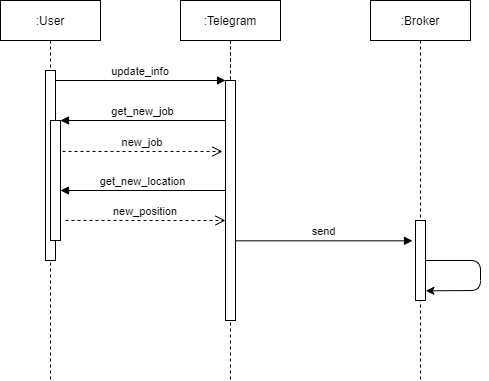

The diagram above was exported from draw.io. Its source (the exported page's mxGraphModel, read from the mxfile embedded in the PNG):
<mxGraphModel dx="723" dy="328" grid="1" gridSize="10" guides="1" tooltips="1" connect="1" arrows="1" fold="1" page="1" pageScale="1" pageWidth="850" pageHeight="1100" math="0" shadow="0">
  <root>
    <mxCell id="0" />
    <mxCell id="1" parent="0" />
    <mxCell id="3nuBFxr9cyL0pnOWT2aG-1" value=":User" style="shape=umlLifeline;perimeter=lifelinePerimeter;container=1;collapsible=0;recursiveResize=0;rounded=0;shadow=0;strokeWidth=1;" parent="1" vertex="1">
      <mxGeometry x="120" y="80" width="100" height="380" as="geometry" />
    </mxCell>
    <mxCell id="3nuBFxr9cyL0pnOWT2aG-2" value="" style="points=[];perimeter=orthogonalPerimeter;rounded=0;shadow=0;strokeWidth=1;" parent="3nuBFxr9cyL0pnOWT2aG-1" vertex="1">
      <mxGeometry x="45" y="70" width="10" height="190" as="geometry" />
    </mxCell>
    <mxCell id="3nuBFxr9cyL0pnOWT2aG-4" value="" style="points=[];perimeter=orthogonalPerimeter;rounded=0;shadow=0;strokeWidth=1;" parent="3nuBFxr9cyL0pnOWT2aG-1" vertex="1">
      <mxGeometry x="50" y="120" width="10" height="120" as="geometry" />
    </mxCell>
    <mxCell id="3nuBFxr9cyL0pnOWT2aG-5" value=":Telegram" style="shape=umlLifeline;perimeter=lifelinePerimeter;container=1;collapsible=0;recursiveResize=0;rounded=0;shadow=0;strokeWidth=1;" parent="1" vertex="1">
      <mxGeometry x="300" y="80" width="100" height="300" as="geometry" />
    </mxCell>
    <mxCell id="3nuBFxr9cyL0pnOWT2aG-6" value="" style="points=[];perimeter=orthogonalPerimeter;rounded=0;shadow=0;strokeWidth=1;" parent="3nuBFxr9cyL0pnOWT2aG-5" vertex="1">
      <mxGeometry x="45" y="80" width="10" height="160" as="geometry" />
    </mxCell>
    <mxCell id="3nuBFxr9cyL0pnOWT2aG-8" value="update_info" style="verticalAlign=bottom;endArrow=block;entryX=0;entryY=0;shadow=0;strokeWidth=1;" parent="1" source="3nuBFxr9cyL0pnOWT2aG-2" target="3nuBFxr9cyL0pnOWT2aG-6" edge="1">
      <mxGeometry relative="1" as="geometry">
        <mxPoint x="275" y="160" as="sourcePoint" />
      </mxGeometry>
    </mxCell>
    <mxCell id="3nuBFxr9cyL0pnOWT2aG-9" value="get_new_job" style="verticalAlign=bottom;endArrow=block;entryX=1;entryY=0;shadow=0;strokeWidth=1;" parent="1" source="3nuBFxr9cyL0pnOWT2aG-6" target="3nuBFxr9cyL0pnOWT2aG-4" edge="1">
      <mxGeometry relative="1" as="geometry">
        <mxPoint x="240" y="200" as="sourcePoint" />
      </mxGeometry>
    </mxCell>
    <mxCell id="3nuBFxr9cyL0pnOWT2aG-10" value="new_job" style="verticalAlign=bottom;endArrow=open;dashed=1;endSize=8;shadow=0;strokeWidth=1;exitX=1.2;exitY=0.258;exitDx=0;exitDy=0;exitPerimeter=0;" parent="1" source="3nuBFxr9cyL0pnOWT2aG-4" edge="1">
      <mxGeometry relative="1" as="geometry">
        <mxPoint x="342" y="231" as="targetPoint" />
      </mxGeometry>
    </mxCell>
    <mxCell id="m3GiliVzESylLDDCocU_-1" value=":Telegram" style="shape=umlLifeline;perimeter=lifelinePerimeter;container=1;collapsible=0;recursiveResize=0;rounded=0;shadow=0;strokeWidth=1;" vertex="1" parent="1">
      <mxGeometry x="300" y="80" width="100" height="380" as="geometry" />
    </mxCell>
    <mxCell id="m3GiliVzESylLDDCocU_-2" value="" style="points=[];perimeter=orthogonalPerimeter;rounded=0;shadow=0;strokeWidth=1;" vertex="1" parent="m3GiliVzESylLDDCocU_-1">
      <mxGeometry x="45" y="80" width="10" height="240" as="geometry" />
    </mxCell>
    <mxCell id="m3GiliVzESylLDDCocU_-3" value=":Broker" style="shape=umlLifeline;perimeter=lifelinePerimeter;container=1;collapsible=0;recursiveResize=0;rounded=0;shadow=0;strokeWidth=1;" vertex="1" parent="1">
      <mxGeometry x="490" y="80" width="100" height="380" as="geometry" />
    </mxCell>
    <mxCell id="m3GiliVzESylLDDCocU_-4" value="" style="points=[];perimeter=orthogonalPerimeter;rounded=0;shadow=0;strokeWidth=1;" vertex="1" parent="m3GiliVzESylLDDCocU_-3">
      <mxGeometry x="45" y="220" width="10" height="80" as="geometry" />
    </mxCell>
    <mxCell id="m3GiliVzESylLDDCocU_-8" value="" style="endArrow=classic;html=1;entryX=1.033;entryY=0.879;entryDx=0;entryDy=0;entryPerimeter=0;" edge="1" parent="m3GiliVzESylLDDCocU_-3" source="m3GiliVzESylLDDCocU_-4" target="m3GiliVzESylLDDCocU_-4">
      <mxGeometry width="50" height="50" relative="1" as="geometry">
        <mxPoint x="60" y="260" as="sourcePoint" />
        <mxPoint x="110" y="320" as="targetPoint" />
        <Array as="points">
          <mxPoint x="110" y="260" />
          <mxPoint x="110" y="290" />
        </Array>
      </mxGeometry>
    </mxCell>
    <mxCell id="m3GiliVzESylLDDCocU_-5" value="get_new_location" style="verticalAlign=bottom;endArrow=block;entryX=1;entryY=0;shadow=0;strokeWidth=1;" edge="1" parent="1">
      <mxGeometry relative="1" as="geometry">
        <mxPoint x="345" y="270" as="sourcePoint" />
        <mxPoint x="180" y="270" as="targetPoint" />
      </mxGeometry>
    </mxCell>
    <mxCell id="3nuBFxr9cyL0pnOWT2aG-7" value="new_position" style="verticalAlign=bottom;endArrow=open;dashed=1;endSize=8;shadow=0;strokeWidth=1;exitX=1.5;exitY=0.833;exitDx=0;exitDy=0;exitPerimeter=0;" parent="1" source="3nuBFxr9cyL0pnOWT2aG-4" target="m3GiliVzESylLDDCocU_-2" edge="1">
      <mxGeometry relative="1" as="geometry">
        <mxPoint x="275" y="236" as="sourcePoint" />
        <Array as="points">
          <mxPoint x="300" y="300" />
        </Array>
      </mxGeometry>
    </mxCell>
    <mxCell id="m3GiliVzESylLDDCocU_-7" value="send" style="verticalAlign=bottom;endArrow=block;shadow=0;strokeWidth=1;exitX=0.95;exitY=0.668;exitDx=0;exitDy=0;exitPerimeter=0;entryX=-0.3;entryY=0.254;entryDx=0;entryDy=0;entryPerimeter=0;" edge="1" parent="1" source="m3GiliVzESylLDDCocU_-2" target="m3GiliVzESylLDDCocU_-4">
      <mxGeometry relative="1" as="geometry">
        <mxPoint x="370" y="320" as="sourcePoint" />
        <mxPoint x="530" y="320" as="targetPoint" />
      </mxGeometry>
    </mxCell>
  </root>
</mxGraphModel>